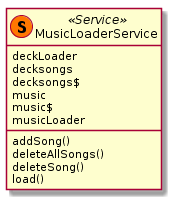

The diagram above was rendered by PlantUML. Its source (embedded in the PNG):
@startuml MusicLoaderService 
class "MusicLoaderService" as musicServ <<(S,#FF7700) Service>>{
    deckLoader
    decksongs
    decksongs$
    music
    music$
    musicLoader
    addSong()
    deleteAllSongs()
    deleteSong()
    load()
}
@enduml